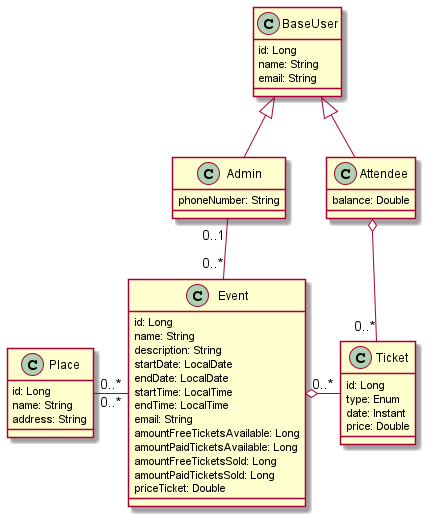

The diagram above was rendered by PlantUML. Its source (embedded in the PNG):
@startuml architecture_overview

class BaseUser {
  id: Long
  name: String
  email: String
}

class Admin {
  phoneNumber: String
}

class Attendee {
  balance: Double
}

class Event {
  id: Long
  name: String
  description: String
  startDate: LocalDate
  endDate: LocalDate
  startTime: LocalTime
  endTime: LocalTime
  email: String
  amountFreeTicketsAvailable: Long
  amountPaidTicketsAvailable: Long
  amountFreeTicketsSold: Long
  amountPaidTicketsSold: Long
  priceTicket: Double
}

class Ticket {
  id: Long
  type: Enum
  date: Instant
  price: Double
}

class Place {
  id: Long
  name: String
  address: String
}

BaseUser        <|--          Admin
BaseUser        <|--          Attendee
   Admin "0..1"   --   "0..*" Event
   Place "0..*"    -   "0..*" Event
Event             o-   "0..*" Ticket
Attendee          o-   "0..*" Ticket

@enduml